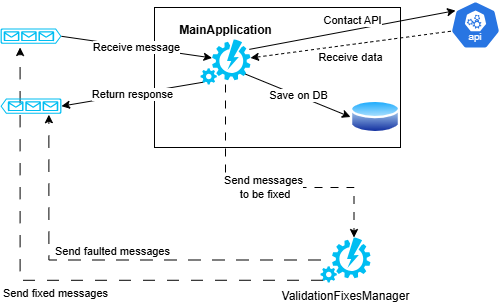

The diagram above was exported from draw.io. Its source (the exported page's mxGraphModel, read from the mxfile embedded in the PNG):
<mxGraphModel dx="1050" dy="522" grid="1" gridSize="10" guides="1" tooltips="1" connect="1" arrows="1" fold="1" page="1" pageScale="1" pageWidth="827" pageHeight="1169" math="0" shadow="0">
  <root>
    <mxCell id="r_3Kf6oXkTztcuxO3p34-0" />
    <mxCell id="r_3Kf6oXkTztcuxO3p34-1" parent="r_3Kf6oXkTztcuxO3p34-0" />
    <mxCell id="r_3Kf6oXkTztcuxO3p34-2" value="" style="rounded=0;whiteSpace=wrap;html=1;" vertex="1" parent="r_3Kf6oXkTztcuxO3p34-1">
      <mxGeometry x="294" y="110" width="246" height="140" as="geometry" />
    </mxCell>
    <mxCell id="r_3Kf6oXkTztcuxO3p34-3" value="" style="verticalLabelPosition=bottom;html=1;verticalAlign=top;align=center;strokeColor=none;fillColor=#00BEF2;shape=mxgraph.azure.queue_generic;pointerEvents=1;" vertex="1" parent="r_3Kf6oXkTztcuxO3p34-1">
      <mxGeometry x="140" y="131" width="61" height="15.3" as="geometry" />
    </mxCell>
    <mxCell id="r_3Kf6oXkTztcuxO3p34-5" value="" style="image;aspect=fixed;perimeter=ellipsePerimeter;html=1;align=center;shadow=0;dashed=0;spacingTop=3;image=img/lib/active_directory/database.svg;" vertex="1" parent="r_3Kf6oXkTztcuxO3p34-1">
      <mxGeometry x="490" y="201" width="50" height="37" as="geometry" />
    </mxCell>
    <mxCell id="r_3Kf6oXkTztcuxO3p34-6" value="" style="aspect=fixed;sketch=0;html=1;dashed=0;whitespace=wrap;verticalLabelPosition=bottom;verticalAlign=top;fillColor=#2875E2;strokeColor=#ffffff;points=[[0.005,0.63,0],[0.1,0.2,0],[0.9,0.2,0],[0.5,0,0],[0.995,0.63,0],[0.72,0.99,0],[0.5,1,0],[0.28,0.99,0]];shape=mxgraph.kubernetes.icon2;kubernetesLabel=1;prIcon=api" vertex="1" parent="r_3Kf6oXkTztcuxO3p34-1">
      <mxGeometry x="590" y="103.5" width="50" height="48" as="geometry" />
    </mxCell>
    <mxCell id="r_3Kf6oXkTztcuxO3p34-7" value="&lt;b&gt;MainApplication&lt;/b&gt;" style="verticalLabelPosition=top;html=1;verticalAlign=bottom;align=center;strokeColor=none;fillColor=#00BEF2;shape=mxgraph.azure.automation;pointerEvents=1;labelPosition=center;" vertex="1" parent="r_3Kf6oXkTztcuxO3p34-1">
      <mxGeometry x="340" y="142" width="50" height="45" as="geometry" />
    </mxCell>
    <mxCell id="r_3Kf6oXkTztcuxO3p34-8" value="Receive message" style="endArrow=classic;html=1;rounded=0;exitX=1;exitY=0.51;exitDx=0;exitDy=0;exitPerimeter=0;entryX=0.23;entryY=0.41;entryDx=0;entryDy=0;entryPerimeter=0;" edge="1" parent="r_3Kf6oXkTztcuxO3p34-1" source="r_3Kf6oXkTztcuxO3p34-3" target="r_3Kf6oXkTztcuxO3p34-7">
      <mxGeometry width="50" height="50" relative="1" as="geometry">
        <mxPoint x="390" y="240" as="sourcePoint" />
        <mxPoint x="440" y="190" as="targetPoint" />
      </mxGeometry>
    </mxCell>
    <mxCell id="r_3Kf6oXkTztcuxO3p34-9" value="Contact API" style="endArrow=classic;html=1;rounded=0;exitX=0.978;exitY=0.219;exitDx=0;exitDy=0;exitPerimeter=0;entryX=0.1;entryY=0.2;entryDx=0;entryDy=0;entryPerimeter=0;labelPosition=center;verticalLabelPosition=top;align=center;verticalAlign=bottom;" edge="1" parent="r_3Kf6oXkTztcuxO3p34-1" source="r_3Kf6oXkTztcuxO3p34-7" target="r_3Kf6oXkTztcuxO3p34-6">
      <mxGeometry width="50" height="50" relative="1" as="geometry">
        <mxPoint x="390" y="240" as="sourcePoint" />
        <mxPoint x="440" y="190" as="targetPoint" />
      </mxGeometry>
    </mxCell>
    <mxCell id="r_3Kf6oXkTztcuxO3p34-10" value="Receive data" style="endArrow=classic;html=1;rounded=0;exitX=0.005;exitY=0.63;exitDx=0;exitDy=0;exitPerimeter=0;entryX=1;entryY=0.41;entryDx=0;entryDy=0;entryPerimeter=0;labelPosition=center;verticalLabelPosition=bottom;align=center;verticalAlign=top;dashed=1;" edge="1" parent="r_3Kf6oXkTztcuxO3p34-1" source="r_3Kf6oXkTztcuxO3p34-6" target="r_3Kf6oXkTztcuxO3p34-7">
      <mxGeometry width="50" height="50" relative="1" as="geometry">
        <mxPoint x="390" y="240" as="sourcePoint" />
        <mxPoint x="440" y="190" as="targetPoint" />
      </mxGeometry>
    </mxCell>
    <mxCell id="r_3Kf6oXkTztcuxO3p34-11" value="Save on DB" style="endArrow=classic;html=1;rounded=0;exitX=0.9;exitY=0.77;exitDx=0;exitDy=0;exitPerimeter=0;entryX=0;entryY=0.5;entryDx=0;entryDy=0;" edge="1" parent="r_3Kf6oXkTztcuxO3p34-1" source="r_3Kf6oXkTztcuxO3p34-7" target="r_3Kf6oXkTztcuxO3p34-5">
      <mxGeometry x="-0.0006" width="50" height="50" relative="1" as="geometry">
        <mxPoint x="390" y="240" as="sourcePoint" />
        <mxPoint x="440" y="190" as="targetPoint" />
        <mxPoint as="offset" />
      </mxGeometry>
    </mxCell>
    <mxCell id="r_3Kf6oXkTztcuxO3p34-12" value="Return response" style="endArrow=classic;html=1;rounded=0;exitX=0.05;exitY=0.95;exitDx=0;exitDy=0;exitPerimeter=0;entryX=0;entryY=0.5;entryDx=0;entryDy=0;entryPerimeter=0;" edge="1" parent="r_3Kf6oXkTztcuxO3p34-1" source="r_3Kf6oXkTztcuxO3p34-7" target="r_3Kf6oXkTztcuxO3p34-4">
      <mxGeometry width="50" height="50" relative="1" as="geometry">
        <mxPoint x="390" y="240" as="sourcePoint" />
        <mxPoint x="440" y="190" as="targetPoint" />
      </mxGeometry>
    </mxCell>
    <mxCell id="2UrCtUvJAAHkAGHRdpCt-0" value="ValidationFixesManager" style="verticalLabelPosition=bottom;html=1;verticalAlign=top;align=center;strokeColor=none;fillColor=#00BEF2;shape=mxgraph.azure.automation;pointerEvents=1;labelPosition=center;" vertex="1" parent="r_3Kf6oXkTztcuxO3p34-1">
      <mxGeometry x="460" y="340" width="50" height="45" as="geometry" />
    </mxCell>
    <mxCell id="2UrCtUvJAAHkAGHRdpCt-1" value="Send messages&lt;br&gt;&amp;nbsp;to be fixed" style="edgeStyle=orthogonalEdgeStyle;rounded=0;orthogonalLoop=1;jettySize=auto;html=1;entryX=0.67;entryY=0;entryDx=0;entryDy=0;entryPerimeter=0;dashed=1;dashPattern=8 8;" edge="1" parent="r_3Kf6oXkTztcuxO3p34-1" source="r_3Kf6oXkTztcuxO3p34-7" target="2UrCtUvJAAHkAGHRdpCt-0">
      <mxGeometry relative="1" as="geometry">
        <Array as="points">
          <mxPoint x="365" y="290" />
          <mxPoint x="494" y="290" />
        </Array>
      </mxGeometry>
    </mxCell>
    <mxCell id="2UrCtUvJAAHkAGHRdpCt-2" value="Send faulted messages" style="edgeStyle=orthogonalEdgeStyle;rounded=0;orthogonalLoop=1;jettySize=auto;html=1;entryX=0.207;entryY=1.059;entryDx=0;entryDy=0;entryPerimeter=0;dashed=1;dashPattern=12 12;labelPosition=center;verticalLabelPosition=top;align=center;verticalAlign=bottom;" edge="1" parent="r_3Kf6oXkTztcuxO3p34-1" source="2UrCtUvJAAHkAGHRdpCt-0" target="r_3Kf6oXkTztcuxO3p34-4">
      <mxGeometry relative="1" as="geometry" />
    </mxCell>
    <mxCell id="2UrCtUvJAAHkAGHRdpCt-3" value="Send fixed messages" style="edgeStyle=orthogonalEdgeStyle;rounded=0;orthogonalLoop=1;jettySize=auto;html=1;exitX=0.05;exitY=0.95;exitDx=0;exitDy=0;exitPerimeter=0;entryX=0.321;entryY=1.242;entryDx=0;entryDy=0;entryPerimeter=0;dashed=1;dashPattern=12 12;labelPosition=center;verticalLabelPosition=bottom;align=center;verticalAlign=top;" edge="1" parent="r_3Kf6oXkTztcuxO3p34-1" source="2UrCtUvJAAHkAGHRdpCt-0" target="r_3Kf6oXkTztcuxO3p34-3">
      <mxGeometry relative="1" as="geometry" />
    </mxCell>
    <mxCell id="r_3Kf6oXkTztcuxO3p34-4" value="" style="verticalLabelPosition=bottom;html=1;verticalAlign=top;align=center;strokeColor=none;fillColor=#00BEF2;shape=mxgraph.azure.queue_generic;pointerEvents=1;flipV=0;flipH=1;" vertex="1" parent="r_3Kf6oXkTztcuxO3p34-1">
      <mxGeometry x="140" y="201" width="61" height="15.3" as="geometry" />
    </mxCell>
  </root>
</mxGraphModel>